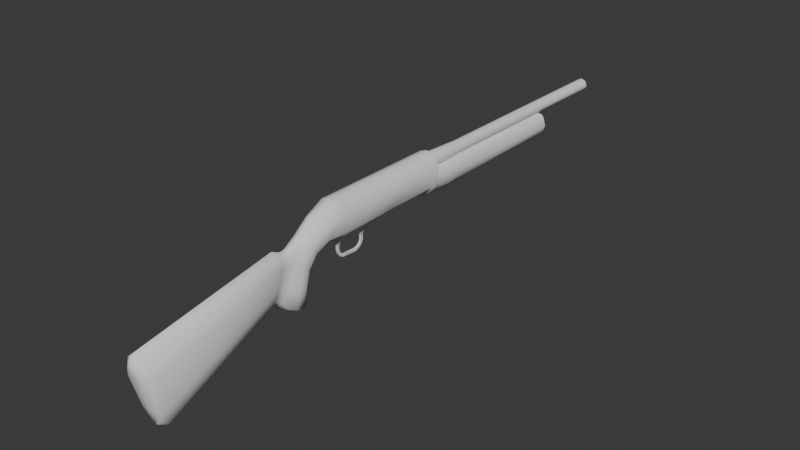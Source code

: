 # Source: shotgun2.blend  (saved by Blender 4.3.34; exported with 4.5.12 LTS)
import bpy
from mathutils import Matrix  # noqa: F401  (used for matrix-valued properties, if any)

bpy.ops.wm.read_factory_settings(use_empty=True)
scene = bpy.context.scene
scene.name = 'Scene'

# ---- collections
col_collection = bpy.data.collections.new('Collection'); scene.collection.children.link(col_collection)
col_reference = bpy.data.collections.new('Reference'); scene.collection.children.link(col_reference)

# ---- world
world_world = bpy.data.worlds.new('World'); scene.world = world_world
world_world.use_nodes = True; world_world.node_tree.nodes.clear()
_N = world_world.node_tree.nodes; _L = world_world.node_tree.links
n0 = _N.new('ShaderNodeOutputWorld'); n0.name = 'World Output'; n0.location = (300, 300)
n1 = _N.new('ShaderNodeBackground'); n1.name = 'Background'; n1.location = (10, 300)
n1.inputs[0].default_value = (0.05088, 0.05088, 0.05088, 1.0)
_L.new(n1.outputs[0], n0.inputs[0])
n0.is_active_output = True
world_world.color = (0.05088, 0.05088, 0.05088)
world_world.sun_shadow_jitter_overblur = 0.0

# ---- meshes
me_12ga = bpy.data.meshes.new('12GA')
me_12ga.from_pydata([], [], [])
me_12ga.materials.append(None)
me_12ga.update()
me_circle = bpy.data.meshes.new('Circle')
me_circle.from_pydata([(0.02065, 0.1685, 0.02279), (0.02063, 0.1685, -0.07765), (0.03709, 0.1685, -0.05087), (0.0371, 0.1685, -0.003991), (0.0, 0.1685, 0.02916), (0.0, 0.1685, -0.08402), (0.02065, 0.1393, 0.02279), (0.02063, 0.1393, -0.07765), (0.03709, 0.1393, -0.05087), (0.0371, 0.1393, -0.003991), (0.0, 0.1393, 0.02916), (0.0, 0.1393, -0.08402), (0.02065, 0.1236, 0.02279), (0.02063, 0.1236, -0.06051), (0.03709, 0.1236, -0.05087), (0.0371, 0.1236, -0.003991), (0.0, 0.1236, 0.02916), (0.0, 0.1236, -0.06688), (0.02065, -0.02009, 0.02279), (0.02063, -0.02009, -0.06051), (0.03709, -0.02009, -0.05087), (0.0371, -0.02009, -0.003991), (0.0, -0.02009, 0.02916), (0.0, -0.02009, -0.06688), (0.02065, -0.04993, 0.02279), (0.02063, -0.04993, -0.07019), (0.03709, -0.04993, -0.05087), (0.0371, -0.04993, -0.003991), (0.0, -0.04993, 0.02916), (0.0, -0.04993, -0.07657), (0.02065, -0.1716, 0.02279), (0.02063, -0.1716, -0.07019), (0.03709, -0.1716, -0.05087), (0.0371, -0.1716, -0.003991), (0.0, -0.1716, 0.02916), (0.0, -0.1716, -0.07657), (0.02065, -0.1821, 0.02279), (0.02063, -0.1821, -0.06522), (0.03709, -0.1821, -0.05087), (0.0371, -0.1821, -0.003991), (0.0, -0.1821, 0.02916), (0.0, -0.1821, -0.07159), (0.03343, -0.2173, -0.05087), (0.0, -0.2391, 0.008864), (0.01839, -0.2354, -0.001139), (0.01698, -0.212, -0.06522), (0.03344, -0.2266, -0.02521), (0.0, -0.2097, -0.07159), (0.02955, -0.2536, -0.06975), (0.0, -0.2818, -0.02328), (0.01779, -0.2796, -0.03425), (0.01698, -0.2465, -0.08074), (0.02955, -0.2662, -0.05008), (0.0, -0.2434, -0.08562), (0.02674, -0.2982, -0.1903), (0.0, -0.3434, -0.1819), (0.01783, -0.3368, -0.1805), (0.01962, -0.284, -0.1929), (0.02798, -0.32, -0.1863), (0.0, -0.2767, -0.1943), (0.01802, -0.2671, -0.1099), (0.01802, -0.2776, -0.1552), (0.02798, -0.2904, -0.1498), (0.02798, -0.277, -0.1017), (0.01935, -0.3109, -0.07557), (0.01956, -0.3326, -0.1309), (0.0, -0.2626, -0.1135), (0.0, -0.2719, -0.1576), (0.02798, -0.3133, -0.1401), (0.02798, -0.2947, -0.08699), (0.01466, -0.3194, -0.05255), (0.0, -0.3179, -0.04143), (0.01368, -0.3518, -0.1587), (0.0, -0.3594, -0.1685), (0.01457, -0.348, -0.1248), (0.01466, -0.3313, -0.07642), (0.0, -0.3843, -0.1665), (0.01568, -0.3643, -0.04536), (0.02242, -0.3764, -0.1208), (0.01584, -0.3823, -0.1525), (0.02242, -0.3667, -0.06909), (0.0, -0.3627, -0.03077), (0.01353, -0.3421, -0.05363), (0.01223, -0.3678, -0.1508), (0.01737, -0.349, -0.07433), (0.0, -0.3402, -0.04141), (0.0, -0.37, -0.1638), (0.01724, -0.3618, -0.1217), (0.0, -0.717, -0.2414), (0.0, -0.7409, -0.1538), (0.0, -0.2982, -0.1903), (0.0, -0.32, -0.1863), (0.0, 0.1685, -0.05087), (0.0, 0.1685, -0.003991), (0.02045, -0.7363, -0.1134), (0.008993, -0.7482, -0.126), (0.0, -0.7406, -0.09668), (1.863e-09, -0.7505, -0.1188), (0.00774, -0.7063, -0.2807), (0.02041, -0.6895, -0.2838), (0.0, -0.7047, -0.2865), (1.164e-08, -0.6854, -0.2989), (0.0215, -0.717, -0.2414), (0.03695, -0.7025, -0.2363), (0.03699, -0.7259, -0.1504), (0.02148, -0.7409, -0.1538), (0.007322, -0.05983, -0.08602), (0.0, -0.05983, -0.08602), (0.007322, -0.1642, -0.08602), (0.0, -0.1642, -0.08602), (0.007322, -0.1367, -0.08602), (0.0, -0.1367, -0.08602), (0.007322, -0.09283, -0.08602), (0.0, -0.09283, -0.08602), (0.002425, -0.0727, -0.0993), (0.0, -0.0727, -0.0993), (0.002425, -0.07995, -0.0993), (0.0, -0.07995, -0.0993), (0.002425, -0.0727, -0.116), (0.0, -0.0727, -0.116), (0.002425, -0.07995, -0.116), (0.0, -0.07995, -0.116), (0.0, -0.09744, -0.1304), (0.002425, -0.09744, -0.1304), (0.0, -0.09744, -0.1377), (0.002425, -0.09744, -0.1377), (0.002425, -0.08337, -0.123), (0.002425, -0.08917, -0.1272), (0.002425, -0.07751, -0.1263), (0.002425, -0.08568, -0.1327), (0.0, -0.07751, -0.1263), (0.0, -0.08568, -0.1327), (0.0, -0.08337, -0.123), (0.0, -0.08917, -0.1272), (0.0, -0.1386, -0.1279), (0.002425, -0.1386, -0.1279), (0.0, -0.1412, -0.1346), (0.002425, -0.1412, -0.1346), (0.002425, -0.1533, -0.09896), (0.0, -0.1533, -0.09896), (0.002425, -0.1605, -0.09896), (0.0, -0.1605, -0.09896), (0.002425, -0.1533, -0.1101), (0.0, -0.1533, -0.1101), (0.002425, -0.1605, -0.1101), (0.0, -0.1605, -0.1101), (0.002425, -0.1515, -0.1292), (0.002425, -0.1575, -0.1215), (0.0, -0.1515, -0.1292), (0.0, -0.1575, -0.1215), (0.0, -0.1463, -0.124), (0.0, -0.151, -0.1184), (0.002425, -0.1463, -0.124), (0.002425, -0.151, -0.1184), (0.0, -0.1488, -0.09249), (0.004056, -0.1488, -0.09249), (0.004056, -0.1614, -0.09249), (0.0, -0.1614, -0.09249), (0.004056, -0.06704, -0.09266), (0.004056, -0.08483, -0.09266), (0.0, -0.08483, -0.09266), (0.0, -0.06704, -0.09266), (0.01516, -0.1367, -0.07601), (0.01516, -0.09288, -0.07601)], [], [(4, 10, 6, 0), (3, 9, 8, 2), (1, 7, 11, 5), (0, 6, 9, 3), (2, 8, 7, 1), (7, 13, 17, 11), (6, 12, 15, 9), (8, 14, 13, 7), (10, 16, 12, 6), (9, 15, 14, 8), (12, 18, 21, 15), (14, 20, 19, 13), (16, 22, 18, 12), (15, 21, 20, 14), (13, 19, 23, 17), (21, 27, 26, 20), (19, 25, 29, 23), (18, 24, 27, 21), (20, 26, 25, 19), (22, 28, 24, 18), (27, 33, 32, 26), (35, 109, 108, 31), (24, 30, 33, 27), (26, 32, 31, 25), (28, 34, 30, 24), (33, 39, 38, 32), (31, 37, 41, 35), (30, 36, 39, 33), (32, 38, 37, 31), (34, 40, 36, 30), (40, 43, 44, 36), (39, 46, 42, 38), (38, 42, 45, 37), (37, 45, 47, 41), (36, 44, 46, 39), (2, 92, 93, 3), (42, 48, 51, 45), (43, 49, 50, 44), (45, 51, 53, 47), (46, 52, 48, 42), (44, 50, 52, 46), (62, 54, 57, 61), (49, 71, 70, 50), (61, 57, 59, 67), (68, 58, 54, 62), (65, 56, 58, 68), (50, 64, 69, 52), (64, 65, 68, 69), (52, 69, 63, 48), (69, 68, 62, 63), (51, 60, 66, 53), (60, 61, 67, 66), (64, 75, 74, 65), (65, 74, 72, 56), (48, 63, 60, 51), (63, 62, 61, 60), (81, 96, 94, 77), (80, 104, 103, 78), (105, 89, 88, 102), (56, 72, 73, 55), (50, 70, 75, 64), (79, 99, 101, 76), (100, 98, 102, 88), (85, 81, 77, 82), (87, 78, 79, 83), (84, 80, 78, 87), (83, 79, 76, 86), (82, 77, 80, 84), (70, 82, 84, 75), (72, 83, 86, 73), (75, 84, 87, 74), (74, 87, 83, 72), (71, 85, 82, 70), (58, 91, 90, 54), (77, 94, 104, 80), (78, 103, 99, 79), (58, 56, 55, 91), (54, 90, 59, 57), (3, 93, 4, 0), (2, 1, 5, 92), (95, 94, 96, 97), (99, 98, 100, 101), (103, 102, 98, 99), (94, 95, 105, 104), (104, 105, 102, 103), (95, 97, 89, 105), (25, 163, 112, 106), (112, 110, 111, 113), (110, 162, 31, 108), (114, 118, 119, 115), (126, 127, 129, 128), (159, 116, 114, 158), (160, 117, 116, 159), (158, 114, 115, 161), (120, 126, 128, 118), (117, 121, 120, 116), (116, 120, 118, 114), (127, 123, 125, 129), (118, 128, 130, 119), (128, 129, 131, 130), (129, 125, 124, 131), (121, 132, 126, 120), (132, 133, 127, 126), (133, 122, 123, 127), (124, 125, 137, 136), (123, 122, 134, 135), (125, 123, 135, 137), (138, 142, 143, 139), (141, 145, 144, 140), (140, 144, 142, 138), (137, 146, 148, 136), (146, 147, 149, 148), (147, 144, 145, 149), (134, 150, 152, 135), (150, 151, 153, 152), (151, 143, 142, 153), (135, 152, 146, 137), (152, 153, 147, 146), (153, 142, 144, 147), (154, 155, 138, 139), (155, 156, 140, 138), (156, 157, 141, 140), (108, 109, 157, 156), (110, 108, 156, 155), (111, 110, 155, 154), (106, 158, 161, 107), (113, 160, 159, 112), (112, 159, 158, 106), (112, 163, 162, 110), (31, 162, 163, 25), (25, 106, 107, 29)])
me_circle.polygons.foreach_set('use_smooth', [True] * 131)
_k = set([(0, 3), (0, 4), (1, 2), (1, 5), (2, 3), (106, 158), (108, 156), (110, 112), (110, 155), (112, 159), (114, 118), (114, 158), (116, 120), (116, 159), (118, 128), (120, 126), (123, 127), (123, 135), (125, 129), (125, 137), (126, 127), (128, 129), (135, 152), (137, 146), (138, 142), (138, 155), (140, 144), (140, 156), (142, 153), (144, 147), (146, 147), (152, 153)])
me_circle.attributes.new('sharp_edge', 'BOOLEAN', 'EDGE').data.foreach_set('value', [ (min(e.vertices), max(e.vertices)) in _k for e in me_circle.edges])
_uv = me_circle.uv_layers.new(name='UVMap')
_uv.uv.foreach_set('vector', [0.0, 0.0, 0.0, 0.0, 0.0, 0.0, 0.0, 0.0, 0.0, 0.0, 0.0, 0.0, 0.0, 0.0, 0.0, 0.0, 0.0, 0.0, 0.0, 0.0, 0.0, 0.0, 0.0, 0.0, 0.0, 0.0, 0.0, 0.0, 0.0, 0.0, 0.0, 0.0, 0.0, 0.0, 0.0, 0.0, 0.0, 0.0, 0.0, 0.0, 0.0, 0.0, 0.0, 0.0, 0.0, 0.0, 0.0, 0.0, 0.0, 0.0, 0.0, 0.0, 0.0, 0.0, 0.0, 0.0, 0.0, 0.0, 0.0, 0.0, 0.0, 0.0, 0.0, 0.0, 0.0, 0.0, 0.0, 0.0, 0.0, 0.0, 0.0, 0.0, 0.0, 0.0, 0.0, 0.0, 0.0, 0.0, 0.0, 0.0, 0.0, 0.0, 0.0, 0.0, 0.0, 0.0, 0.0, 0.0, 0.0, 0.0, 0.0, 0.0, 0.0, 0.0, 0.0, 0.0, 0.0, 0.0, 0.0, 0.0, 0.0, 0.0, 0.0, 0.0, 0.0, 0.0, 0.0, 0.0, 0.0, 0.0, 0.0, 0.0, 0.0, 0.0, 0.0, 0.0, 0.0, 0.0, 0.0, 0.0, 0.0, 0.0, 0.0, 0.0, 0.0, 0.0, 0.0, 0.0, 0.0, 0.0, 0.0, 0.0, 0.0, 0.0, 0.0, 0.0, 0.0, 0.0, 0.0, 0.0, 0.0, 0.0, 0.0, 0.0, 0.0, 0.0, 0.0, 0.0, 0.0, 0.0, 0.0, 0.0, 0.0, 0.0, 0.0, 0.0, 0.0, 0.0, 0.0, 0.0, 0.0, 0.0, 0.0, 0.0, 0.0, 0.0, 0.0, 0.0, 0.0, 0.0, 0.0, 0.0, 0.0, 0.0, 0.0, 0.0, 0.0, 0.0, 0.0, 0.0, 0.0, 0.0, 0.0, 0.0, 0.0, 0.0, 0.0, 0.0, 0.0, 0.0, 0.0, 0.0, 0.0, 0.0, 0.0, 0.0, 0.0, 0.0, 0.0, 0.0, 0.0, 0.0, 0.0, 0.0, 0.0, 0.0, 0.0, 0.0, 0.0, 0.0, 0.0, 0.0, 0.0, 0.0, 0.0, 0.0, 0.0, 0.0, 0.0, 0.0, 0.0, 0.0, 0.0, 0.0, 0.0, 0.0, 0.0, 0.0, 0.0, 0.0, 0.0, 0.0, 0.0, 0.0, 0.0, 0.0, 0.0, 0.0, 0.0, 0.0, 0.0, 0.0, 0.0, 0.0, 0.0, 0.0, 0.0, 0.0, 0.0, 0.0, 0.0, 0.0, 0.0, 0.0, 0.0, 0.0, 0.0, 0.0, 0.0, 0.0, 0.0, 0.0, 0.0, 0.0, 0.0, 0.0, 0.0, 0.0, 0.0, 0.0, 0.0, 0.0, 0.0, 0.0, 0.0, 0.0, 0.0, 0.0, 0.0, 0.0, 0.0, 0.0, 0.0, 0.0, 0.0, 0.0, 0.0, 0.0, 0.0, 0.0, 0.0, 0.0, 0.0, 0.0, 0.0, 0.0, 0.0, 0.0, 0.0, 0.0, 0.0, 0.0, 0.0, 0.0, 0.0, 0.0, 0.0, 0.0, 0.0, 0.0, 0.0, 0.0, 0.0, 0.0, 0.0, 0.0, 0.0, 0.0, 0.0, 0.0, 0.0, 0.0, 0.0, 0.0, 0.0, 0.0, 0.0, 0.0, 0.0, 0.0, 0.0, 0.0, 0.0, 0.0, 0.0, 0.0, 0.0, 0.0, 0.0, 0.0, 0.0, 0.0, 0.0, 0.0, 0.0, 0.0, 0.0, 0.0, 0.0, 0.0, 0.0, 0.0, 0.0, 0.0, 0.0, 0.0, 0.0, 0.0, 0.0, 0.0, 0.0, 0.0, 0.0, 0.0, 0.0, 0.0, 0.0, 0.0, 0.0, 0.0, 0.0, 0.0, 0.0, 0.0, 0.0, 0.0, 0.0, 0.0, 0.0, 0.0, 0.0, 0.0, 0.0, 0.0, 0.0, 0.0, 0.0, 0.0, 0.0, 0.0, 0.0, 0.0, 0.0, 0.0, 0.0, 0.0, 0.0, 0.0, 0.0, 0.0, 0.0, 0.0, 0.0, 0.0, 0.0, 0.0, 0.0, 0.0, 0.0, 0.0, 0.0, 0.0, 0.0, 0.0, 0.0, 0.0, 0.0, 0.0, 0.0, 0.0, 0.0, 0.0, 0.0, 0.0, 0.0, 0.0, 0.0, 0.0, 0.0, 0.0, 0.0, 0.0, 0.0, 0.0, 0.0, 0.0, 0.0, 0.0, 0.0, 0.0, 0.0, 0.0, 0.0, 0.0, 0.0, 0.0, 0.0, 0.0, 0.0, 0.0, 0.0, 0.0, 0.0, 0.0, 0.0, 0.0, 0.0, 0.0, 0.0, 0.0, 0.0, 0.0, 0.0, 0.0, 0.0, 0.0, 0.0, 0.0, 0.0, 0.0, 0.0, 0.0, 0.0, 0.0, 0.0, 0.0, 0.0, 0.0, 0.0, 0.0, 0.0, 0.0, 0.0, 0.0, 0.0, 0.0, 0.0, 0.0, 0.0, 0.0, 0.0, 0.0, 0.0, 0.0, 0.0, 0.0, 0.0, 0.0, 0.0, 0.0, 0.0, 0.0, 0.0, 0.0, 0.0, 0.0, 0.0, 0.0, 0.0, 0.0, 0.0, 0.0, 0.0, 0.0, 0.0, 0.0, 0.0, 0.0, 0.0, 0.0, 0.0, 0.0, 0.0, 0.0, 0.0, 0.0, 0.0, 0.0, 0.0, 0.0, 0.0, 0.0, 0.0, 0.0, 0.0, 0.0, 0.0, 0.0, 0.0, 0.0, 0.0, 0.0, 0.0, 0.0, 0.0, 0.0, 0.0, 0.0, 0.0, 0.0, 0.0, 0.0, 0.0, 0.0, 0.0, 0.0, 0.0, 0.0, 0.0, 0.0, 0.0, 0.0, 0.0, 0.0, 0.0, 0.0, 0.0, 0.0, 0.0, 0.0, 0.0, 0.0, 0.0, 0.0, 0.0, 0.0, 0.0, 0.0, 0.0, 0.0, 0.0, 0.0, 0.0, 0.0, 0.0, 0.0, 0.0, 0.0, 0.0, 0.0, 0.0, 0.0, 0.0, 0.0, 0.0, 0.0, 0.0, 0.0, 0.0, 0.0, 0.0, 0.0, 0.0, 0.0, 0.0, 0.0, 0.0, 0.0, 0.0, 0.0, 0.0, 0.0, 0.0, 0.0, 0.0, 0.0, 0.0, 0.0, 0.0, 0.0, 0.0, 0.0, 0.0, 0.0, 0.0, 0.0, 0.0, 0.0, 0.0, 0.0, 0.0, 0.0, 0.0, 0.0, 0.0, 0.0, 0.0, 0.0, 0.0, 0.0, 0.0, 0.0, 0.0, 0.0, 0.0, 0.0, 0.0, 0.0, 0.0, 0.0, 0.0, 0.0, 0.0, 0.0, 0.0, 0.0, 0.0, 0.0, 0.0, 0.0, 0.0, 0.0, 0.0, 0.0, 0.0, 0.0, 0.0, 0.0, 0.0, 0.0, 0.0, 0.0, 0.0, 0.0, 0.0, 0.0, 0.0, 0.0, 0.0, 0.0, 0.0, 0.0, 0.0, 0.0, 0.0, 0.0, 0.0, 0.0, 0.0, 0.0, 0.0, 0.0, 0.0, 0.0, 0.0, 0.0, 0.0, 0.0, 0.0, 0.0, 0.0, 0.0, 0.0, 0.0, 0.0, 0.0, 0.0, 0.0, 0.0, 0.0, 0.0, 0.0, 0.0, 0.0, 0.0, 0.0, 0.0, 0.0, 0.0, 0.0, 0.0, 0.0, 0.0, 0.0, 0.0, 0.0, 0.0, 0.0, 0.0, 0.0, 0.0, 0.0, 0.0, 0.0, 0.0, 0.0, 0.0, 0.0, 0.0, 0.0, 0.0, 0.0, 0.0, 0.0, 0.0, 0.0, 0.0, 0.0, 0.0, 0.0, 0.0, 0.0, 0.0, 0.0, 0.0, 0.0, 0.0, 0.0, 0.0, 0.0, 0.0, 0.0, 0.0, 0.0, 0.0, 0.0, 0.0, 0.0, 0.0, 0.0, 0.0, 0.0, 0.0, 0.0, 0.0, 0.0, 0.0, 0.0, 0.0, 0.0, 0.0, 0.0, 0.0, 0.0, 0.0, 0.0, 0.0, 0.0, 0.0, 0.0, 0.0, 0.0, 0.0, 0.0, 0.0, 0.0, 0.0, 0.0, 0.0, 0.0, 0.0, 0.0, 0.0, 0.0, 0.0, 0.0, 0.0, 0.0, 0.0, 0.0, 0.0, 0.0, 0.0, 0.0, 0.0, 0.0, 0.0, 0.0, 0.0, 0.0, 0.0, 0.0, 0.0, 0.0, 0.0, 0.0, 0.0, 0.0, 0.0, 0.0, 0.0, 0.0, 0.0, 0.0, 0.0, 0.0, 0.0, 0.0, 0.0, 0.0, 0.0, 0.0, 0.0, 0.0, 0.0, 0.0, 0.0, 0.0, 0.0, 0.0, 0.0, 0.0, 0.0, 0.0, 0.0, 0.0, 0.0, 0.0, 0.0, 0.0, 0.0, 0.0, 0.0, 0.0, 0.0, 0.0, 0.0, 0.0, 0.0, 0.0, 0.0, 0.0, 0.0, 0.0, 0.0, 0.0, 0.0, 0.0, 0.0, 0.0, 0.0, 0.0, 0.0, 0.0, 0.0, 0.0, 0.0, 0.0, 0.0, 0.0, 0.0, 0.0, 0.0, 0.0, 0.0, 0.0, 0.0, 0.0, 0.0, 0.0, 0.0, 0.0, 0.0, 0.0, 0.0, 0.0, 0.0, 0.0, 0.0, 0.0, 0.0, 0.0, 0.0, 0.0, 0.0, 0.0, 0.0, 0.0, 0.0, 0.0, 0.0, 0.0, 0.0, 0.0, 0.0, 0.0, 0.0, 0.0, 0.0, 0.0, 0.0, 0.0, 0.0, 0.0, 0.0, 0.0, 0.0, 0.0, 0.0, 0.0, 0.0, 0.0, 0.0, 0.0, 0.0, 0.0, 0.0, 0.0, 0.0, 0.0, 0.0, 0.0, 0.0, 0.0, 0.0, 0.0, 0.0, 0.0, 0.0, 0.0, 0.0, 0.0, 0.0, 0.0, 0.0, 0.0, 0.0, 0.0, 0.0, 0.0, 0.0, 0.0, 0.0, 0.0, 0.0, 0.0, 0.0, 0.0, 0.0, 0.0, 0.0, 0.0, 0.0, 0.0, 0.0, 0.0, 0.0, 0.0, 0.0, 0.0, 0.0, 0.0, 0.0, 0.0, 0.0, 0.0, 0.0, 0.0, 0.0, 0.0, 0.0, 0.0, 0.0, 0.0, 0.0, 0.0, 0.0, 0.0, 0.0, 0.0, 0.0, 0.0, 0.0, 0.0, 0.0, 0.0, 0.0, 0.0, 0.0, 0.0, 0.0, 0.0, 0.0, 0.0, 0.0, 0.0, 0.0, 0.0, 0.0, 0.0, 0.0, 0.0, 0.0, 0.0, 0.0, 0.0, 0.0, 0.0, 0.0, 0.0, 0.0, 0.0, 0.0, 0.0, 0.0, 0.0, 0.0, 0.0])
me_circle.update()
me_circle_001 = bpy.data.meshes.new('Circle.001')
me_circle_001.from_pydata([(2.613e-08, 0.883, 0.01717), (-0.01226, 0.883, 0.01209), (-0.01733, 0.883, -0.0001661), (-0.01226, 0.883, -0.01242), (2.613e-08, 0.883, -0.0175), (0.01226, 0.883, -0.01242), (0.01733, 0.883, -0.0001661), (0.01226, 0.883, 0.01209), (2.613e-08, 0.2893, 0.01717), (-0.01226, 0.2893, 0.01209), (-0.01733, 0.2893, -0.0001661), (-0.01226, 0.2893, -0.01242), (2.613e-08, 0.2893, -0.0175), (0.01226, 0.2893, -0.01242), (0.01733, 0.2893, -0.0001661), (0.01226, 0.2893, 0.01209), (2.582e-08, 0.1671, 0.02329), (-0.01659, 0.1671, 0.01642), (-0.02346, 0.1671, -0.0001661), (-0.01659, 0.1671, -0.01675), (2.582e-08, 0.1671, -0.02363), (0.01659, 0.1671, -0.01675), (0.02346, 0.1671, -0.0001661), (0.01659, 0.1671, 0.01642), (2.638e-08, 0.883, 0.01233), (-0.008834, 0.883, 0.008668), (-0.01249, 0.883, -0.0001661), (-0.008834, 0.883, -0.009001), (2.638e-08, 0.883, -0.01266), (0.008834, 0.883, -0.009001), (0.01249, 0.883, -0.0001661), (0.008834, 0.883, 0.008668), (2.638e-08, 0.3303, 0.01233), (-0.008834, 0.3303, 0.008668), (-0.01249, 0.3303, -0.0001661), (-0.008834, 0.3303, -0.009001), (2.638e-08, 0.3303, -0.01266), (0.008834, 0.3303, -0.009001), (0.01249, 0.3303, -0.0001661), (0.008834, 0.3303, 0.008668), (2.638e-08, 0.3303, -0.0001661)], [], [(1, 9, 8, 0), (0, 8, 15, 7), (6, 14, 13, 5), (4, 12, 11, 3), (2, 10, 9, 1), (7, 15, 14, 6), (5, 13, 12, 4), (3, 11, 10, 2), (12, 20, 19, 11), (10, 18, 17, 9), (15, 23, 22, 14), (13, 21, 20, 12), (11, 19, 18, 10), (9, 17, 16, 8), (8, 16, 23, 15), (14, 22, 21, 13), (0, 24, 25, 1), (7, 31, 24, 0), (5, 29, 30, 6), (3, 27, 28, 4), (1, 25, 26, 2), (6, 30, 31, 7), (4, 28, 29, 5), (2, 26, 27, 3), (28, 36, 37, 29), (26, 34, 35, 27), (24, 32, 33, 25), (31, 39, 32, 24), (29, 37, 38, 30), (27, 35, 36, 28), (25, 33, 34, 26), (30, 38, 39, 31), (33, 32, 40, 34), (32, 39, 38, 40), (38, 37, 36, 40), (40, 36, 35, 34)])
me_circle_001.polygons.foreach_set('use_smooth', [True] * 36)
_k = set([(0, 1), (0, 7), (1, 2), (2, 3), (3, 4), (4, 5), (5, 6), (6, 7), (24, 25), (24, 31), (25, 26), (26, 27), (27, 28), (28, 29), (29, 30), (30, 31)])
me_circle_001.attributes.new('sharp_edge', 'BOOLEAN', 'EDGE').data.foreach_set('value', [ (min(e.vertices), max(e.vertices)) in _k for e in me_circle_001.edges])
_uv = me_circle_001.uv_layers.new(name='UVMap')
_uv.uv.foreach_set('vector', [0.0, 0.0, 0.0, 0.0, 0.0, 0.0, 0.0, 0.0, 0.0, 0.0, 0.0, 0.0, 0.0, 0.0, 0.0, 0.0, 0.0, 0.0, 0.0, 0.0, 0.0, 0.0, 0.0, 0.0, 0.0, 0.0, 0.0, 0.0, 0.0, 0.0, 0.0, 0.0, 0.0, 0.0, 0.0, 0.0, 0.0, 0.0, 0.0, 0.0, 0.0, 0.0, 0.0, 0.0, 0.0, 0.0, 0.0, 0.0, 0.0, 0.0, 0.0, 0.0, 0.0, 0.0, 0.0, 0.0, 0.0, 0.0, 0.0, 0.0, 0.0, 0.0, 0.0, 0.0, 0.0, 0.0, 0.0, 0.0, 0.0, 0.0, 0.0, 0.0, 0.0, 0.0, 0.0, 0.0, 0.0, 0.0, 0.0, 0.0, 0.0, 0.0, 0.0, 0.0, 0.0, 0.0, 0.0, 0.0, 0.0, 0.0, 0.0, 0.0, 0.0, 0.0, 0.0, 0.0, 0.0, 0.0, 0.0, 0.0, 0.0, 0.0, 0.0, 0.0, 0.0, 0.0, 0.0, 0.0, 0.0, 0.0, 0.0, 0.0, 0.0, 0.0, 0.0, 0.0, 0.0, 0.0, 0.0, 0.0, 0.0, 0.0, 0.0, 0.0, 0.0, 0.0, 0.0, 0.0, 0.0, 0.0, 0.0, 0.0, 0.0, 0.0, 0.0, 0.0, 0.0, 0.0, 0.0, 0.0, 0.0, 0.0, 0.0, 0.0, 0.0, 0.0, 0.0, 0.0, 0.0, 0.0, 0.0, 0.0, 0.0, 0.0, 0.0, 0.0, 0.0, 0.0, 0.0, 0.0, 0.0, 0.0, 0.0, 0.0, 0.0, 0.0, 0.0, 0.0, 0.0, 0.0, 0.0, 0.0, 0.0, 0.0, 0.0, 0.0, 0.0, 0.0, 0.0, 0.0, 0.0, 0.0, 0.0, 0.0, 0.0, 0.0, 0.0, 0.0, 0.0, 0.0, 0.0, 0.0, 0.0, 0.0, 0.0, 0.0, 0.0, 0.0, 0.0, 0.0, 0.0, 0.0, 0.0, 0.0, 0.0, 0.0, 0.0, 0.0, 0.0, 0.0, 0.0, 0.0, 0.0, 0.0, 0.0, 0.0, 0.0, 0.0, 0.0, 0.0, 0.0, 0.0, 0.0, 0.0, 0.0, 0.0, 0.0, 0.0, 0.0, 0.0, 0.0, 0.0, 0.0, 0.0, 0.0, 0.0, 0.0, 0.0, 0.0, 0.0, 0.0, 0.0, 0.0, 0.0, 0.0, 0.0, 0.0, 0.0, 0.0, 0.0, 0.0, 0.0, 0.0, 0.0, 0.0, 0.0, 0.0, 0.0, 0.0, 0.0, 0.0, 0.0, 0.0, 0.0, 0.0, 0.0, 0.0, 0.0, 0.0, 0.0, 0.0, 0.0, 0.0, 0.0, 0.0, 0.0, 0.0, 0.0, 0.0, 0.0, 0.0, 0.0, 0.0, 0.0, 0.0, 0.0, 0.0, 0.0])
me_circle_001.update()
me_circle_002 = bpy.data.meshes.new('Circle.002')
me_circle_002.from_pydata([(0.0, 0.1666, -0.08294), (0.0, 0.2219, -0.01263), (0.02214, 0.1666, -0.01475), (0.03507, 0.1666, -0.04216), (0.02473, 0.1666, -0.07099), (0.0, 0.2219, -0.08725), (0.0, 0.1666, -0.01108), (0.02214, 0.2219, -0.0163), (0.03507, 0.2219, -0.04646), (0.02473, 0.2219, -0.0753), (0.02864, 0.1666, -0.02282), (0.02864, 0.2219, -0.02437), (0.0, 0.6449, -0.01263), (0.0, 0.6449, -0.08248), (0.02214, 0.6449, -0.0163), (0.03507, 0.6449, -0.04646), (0.02473, 0.6449, -0.07054), (0.02864, 0.6449, -0.02437)], [], [(4, 3, 8, 9), (7, 2, 6, 1), (0, 4, 9, 5), (10, 2, 7, 11), (3, 10, 11, 8), (5, 9, 16, 13), (11, 7, 14, 17), (8, 11, 17, 15), (9, 8, 15, 16), (7, 1, 12, 14)])
me_circle_002.polygons.foreach_set('use_smooth', [True] * 10)
_uv = me_circle_002.uv_layers.new(name='UVMap')
_uv.uv.foreach_set('vector', [0.0, 0.0, 0.0, 0.0, 0.0, 0.0, 0.0, 0.0, 0.0, 0.0, 0.0, 0.0, 0.0, 0.0, 0.0, 0.0, 0.0, 0.0, 0.0, 0.0, 0.0, 0.0, 0.0, 0.0, 0.0, 0.0, 0.0, 0.0, 0.0, 0.0, 0.0, 0.0, 0.0, 0.0, 0.0, 0.0, 0.0, 0.0, 0.0, 0.0, 0.0, 0.0, 0.0, 0.0, 0.0, 0.0, 0.0, 0.0, 0.0, 0.0, 0.0, 0.0, 0.0, 0.0, 0.0, 0.0, 0.0, 0.0, 0.0, 0.0, 0.0, 0.0, 0.0, 0.0, 0.0, 0.0, 0.0, 0.0, 0.0, 0.0, 0.0, 0.0, 0.0, 0.0, 0.0, 0.0, 0.0, 0.0, 0.0, 0.0])
me_circle_002.update()
me_circle_003 = bpy.data.meshes.new('Circle.003')
me_circle_003.from_pydata([(0.01968, 0.1685, -0.07659), (0.03582, 0.1685, -0.05044), (0.03582, 0.1685, -0.01967), (0.0, 0.1685, -0.01065), (0.0, 0.1685, -0.08212), (0.02775, 0.1685, -0.06352), (0.02362, 0.1685, -0.01333), (0.01968, 0.2206, -0.08193), (0.03582, 0.2206, -0.05044), (0.03582, 0.2206, -0.02174), (0.0, 0.2206, -0.01271), (0.0, 0.2206, -0.08746), (0.02775, 0.2206, -0.06886), (0.02362, 0.2206, -0.0154), (0.007316, 0.6396, -0.07681), (0.01937, 0.6396, -0.05044), (0.01937, 0.6396, -0.02174), (0.0, 0.6396, -0.01271), (0.0, 0.6396, -0.08056), (0.01608, 0.6396, -0.06513), (0.007169, 0.6396, -0.0154)], [], [(1, 5, 12, 8), (6, 13, 10, 3), (5, 0, 7, 12), (2, 9, 13, 6), (0, 4, 11, 7), (2, 1, 8, 9), (9, 16, 20, 13), (7, 11, 18, 14), (9, 8, 15, 16), (8, 12, 19, 15), (13, 20, 17, 10), (12, 7, 14, 19)])
me_circle_003.polygons.foreach_set('use_smooth', [True] * 12)
_uv = me_circle_003.uv_layers.new(name='UVMap')
_uv.uv.foreach_set('vector', [0.0, 0.0, 0.0, 0.0, 0.0, 0.0, 0.0, 0.0, 0.0, 0.0, 0.0, 0.0, 0.0, 0.0, 0.0, 0.0, 0.0, 0.0, 0.0, 0.0, 0.0, 0.0, 0.0, 0.0, 0.0, 0.0, 0.0, 0.0, 0.0, 0.0, 0.0, 0.0, 0.0, 0.0, 0.0, 0.0, 0.0, 0.0, 0.0, 0.0, 0.0, 0.0, 0.0, 0.0, 0.0, 0.0, 0.0, 0.0, 0.0, 0.0, 0.0, 0.0, 0.0, 0.0, 0.0, 0.0, 0.0, 0.0, 0.0, 0.0, 0.0, 0.0, 0.0, 0.0, 0.0, 0.0, 0.0, 0.0, 0.0, 0.0, 0.0, 0.0, 0.0, 0.0, 0.0, 0.0, 0.0, 0.0, 0.0, 0.0, 0.0, 0.0, 0.0, 0.0, 0.0, 0.0, 0.0, 0.0, 0.0, 0.0, 0.0, 0.0, 0.0, 0.0, 0.0, 0.0])
me_circle_003.update()

# ---- objects
ob_12ga = bpy.data.objects.new('12GA', me_12ga)
ob_body = bpy.data.objects.new('Body', me_circle)
ob_barrel = bpy.data.objects.new('Barrel', me_circle_001)
ob_circle = bpy.data.objects.new('Circle', me_circle_002)
ob_handguard = bpy.data.objects.new('Handguard', me_circle_003)
ob_reference = bpy.data.objects.new('Reference', None)

# ---- transforms, parenting, visibility, modifiers, constraints
ob_12ga.location = (0.0, 0.0, 0.0)
ob_12ga.rotation_euler = (-1.571, -0.3936, 1.815e-08)
ob_body.location = (0.0, 0.0, 0.0)
_m = ob_body.modifiers.new('Mirror', 'MIRROR')
_m.use_clip = True
ob_barrel.location = (0.0, 0.0, 0.0)
ob_circle.location = (0.0, 0.0, 0.0)
_m = ob_circle.modifiers.new('Mirror', 'MIRROR')
_m.use_clip = True
ob_handguard.location = (0.0, 0.0, 0.0)
_m = ob_handguard.modifiers.new('Mirror', 'MIRROR')
_m.use_clip = True
ob_reference.location = (-2.92e-17, 0.07063, -0.1322)
ob_reference.rotation_euler = (1.571, 0.0, 1.571)
ob_reference.scale = (0.3422, 0.3422, 0.3422)
ob_reference.empty_display_type = 'IMAGE'
ob_reference.empty_display_size = 5.0
ob_reference.empty_image_depth = 'BACK'
ob_reference.use_empty_image_alpha = True
ob_reference.empty_image_side = 'FRONT'
ob_reference.color = (1.0, 1.0, 1.0, 0.1743)

# ---- collection membership
col_collection.objects.link(ob_12ga)
col_collection.objects.link(ob_body)
col_collection.objects.link(ob_barrel)
col_collection.objects.link(ob_circle)
col_collection.objects.link(ob_handguard)
col_reference.objects.link(ob_reference)

# ---- scene / render settings (as saved in the file)
scene.frame_start = 1; scene.frame_end = 250; scene.frame_set(1)
scene.render.engine = 'BLENDER_EEVEE_NEXT'
bpy.context.view_layer.update()

# ---- added for rendering (the .blend has no active camera and no usable light): camera, sun
cam_auto = bpy.data.cameras.new('AutoCamera')
cam_auto.lens = 50.0
cam_auto.sensor_width = 36.0
cam_auto.clip_end = 1000.0
ob_auto_camera = bpy.data.objects.new('AutoCamera', cam_auto)
scene.collection.objects.link(ob_auto_camera)
ob_auto_camera.location = (1.54304, -1.7854, 1.09955)
ob_auto_camera.rotation_euler = (1.09748, -7.21219e-08, 0.694738)
scene.camera = ob_auto_camera
light_auto_sun = bpy.data.lights.new('AutoSun', 'SUN')
light_auto_sun.energy = 3.0
light_auto_sun.angle = 0.0523599
ob_auto_sun = bpy.data.objects.new('AutoSun', light_auto_sun)
scene.collection.objects.link(ob_auto_sun)
ob_auto_sun.rotation_euler = (0.872665, 0.174533, 0.523599)
bpy.context.view_layer.update()
